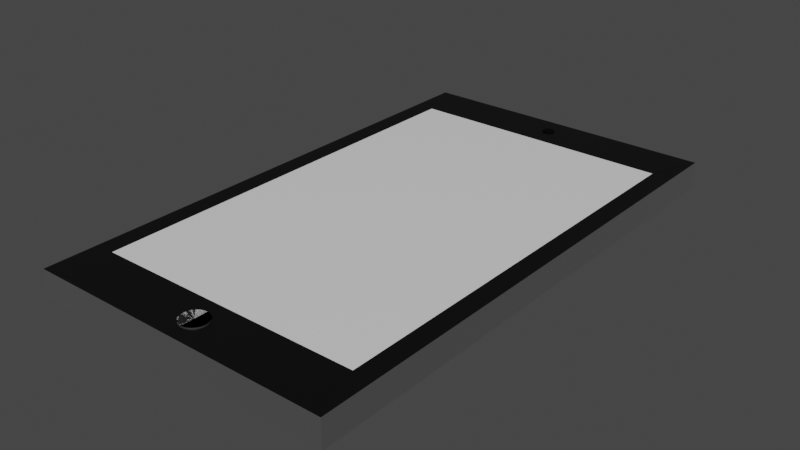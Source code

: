 # Source: tablet.blend  (saved by Blender 3.2.14; exported with 4.5.12 LTS)
import bpy
from mathutils import Matrix  # noqa: F401  (used for matrix-valued properties, if any)

bpy.ops.wm.read_factory_settings(use_empty=True)
scene = bpy.context.scene
scene.name = 'Scene'

# ---- collections
col_collection = bpy.data.collections.new('Collection'); scene.collection.children.link(col_collection)

# ---- materials (node trees are filled in below, after node groups)
mat_material = bpy.data.materials.new('Material')
mat_material.alpha_threshold = 0.0
mat_material.use_transparent_shadow = False
mat_material.line_color = (0.0, 0.0, 0.0, 1.0)
mat_material_001 = bpy.data.materials.new('Material.001')
mat_material_001.use_transparent_shadow = False
mat_material_002 = bpy.data.materials.new('Material.002')
mat_material_002.use_transparent_shadow = False
mat_material_003 = bpy.data.materials.new('Material.003')
mat_material_003.use_transparent_shadow = False
mat_material_004 = bpy.data.materials.new('Material.004')
mat_material_004.use_transparent_shadow = False

# ---- material node trees
mat_material.use_nodes = True; mat_material.node_tree.nodes.clear()
_N = mat_material.node_tree.nodes; _L = mat_material.node_tree.links
n0 = _N.new('ShaderNodeOutputMaterial'); n0.name = 'Material Output'; n0.location = (300, 300)
n1 = _N.new('ShaderNodeBsdfPrincipled'); n1.name = 'Principled BSDF'; n1.location = (10, 300)
n1.distribution = 'GGX'
n1.subsurface_method = 'RANDOM_WALK_SKIN'
n1.inputs[2].default_value = 0.4
n1.inputs[3].default_value = 1.45
n1.inputs[27].default_value = (0.0, 0.0, 0.0, 1.0)
n1.inputs[28].default_value = 1.0
_L.new(n1.outputs[0], n0.inputs[0])
n0.is_active_output = True
mat_material_001.use_nodes = True; mat_material_001.node_tree.nodes.clear()
_N = mat_material_001.node_tree.nodes; _L = mat_material_001.node_tree.links
n0 = _N.new('ShaderNodeBsdfPrincipled'); n0.name = 'Principled BSDF'; n0.location = (10, 300)
n0.distribution = 'GGX'
n0.subsurface_method = 'RANDOM_WALK_SKIN'
n0.inputs[0].default_value = (0.0, 0.0, 0.0, 1.0)
n0.inputs[3].default_value = 1.45
n0.inputs[27].default_value = (0.0, 0.0, 0.0, 1.0)
n0.inputs[28].default_value = 1.0
n1 = _N.new('ShaderNodeOutputMaterial'); n1.name = 'Material Output'; n1.location = (300, 300)
_L.new(n0.outputs[0], n1.inputs[0])
n1.is_active_output = True
mat_material_002.use_nodes = True; mat_material_002.node_tree.nodes.clear()
_N = mat_material_002.node_tree.nodes; _L = mat_material_002.node_tree.links
n0 = _N.new('ShaderNodeBsdfPrincipled'); n0.name = 'Principled BSDF'; n0.location = (10, 300)
n0.distribution = 'GGX'
n0.subsurface_method = 'RANDOM_WALK_SKIN'
n0.inputs[0].default_value = (0.0331, 0.0331, 0.0331, 1.0)
n0.inputs[3].default_value = 1.45
n0.inputs[27].default_value = (0.0, 0.0, 0.0, 1.0)
n0.inputs[28].default_value = 1.0
n1 = _N.new('ShaderNodeOutputMaterial'); n1.name = 'Material Output'; n1.location = (300, 300)
_L.new(n0.outputs[0], n1.inputs[0])
n1.is_active_output = True
mat_material_003.use_nodes = True; mat_material_003.node_tree.nodes.clear()
_N = mat_material_003.node_tree.nodes; _L = mat_material_003.node_tree.links
n0 = _N.new('ShaderNodeBsdfPrincipled'); n0.name = 'Principled BSDF'; n0.location = (10, 300)
n0.distribution = 'GGX'
n0.subsurface_method = 'RANDOM_WALK_SKIN'
n0.inputs[0].default_value = (0.5071, 0.5071, 0.5071, 1.0)
n0.inputs[1].default_value = 1.0
n0.inputs[3].default_value = 1.45
n0.inputs[27].default_value = (0.0, 0.0, 0.0, 1.0)
n0.inputs[28].default_value = 1.0
n1 = _N.new('ShaderNodeOutputMaterial'); n1.name = 'Material Output'; n1.location = (300, 300)
_L.new(n0.outputs[0], n1.inputs[0])
n1.is_active_output = True
mat_material_004.use_nodes = True; mat_material_004.node_tree.nodes.clear()
_N = mat_material_004.node_tree.nodes; _L = mat_material_004.node_tree.links
n0 = _N.new('ShaderNodeBsdfPrincipled'); n0.name = 'Principled BSDF'; n0.location = (10, 300)
n0.distribution = 'GGX'
n0.subsurface_method = 'RANDOM_WALK_SKIN'
n0.inputs[0].default_value = (0.0, 0.0, 0.0, 1.0)
n0.inputs[1].default_value = 1.0
n0.inputs[3].default_value = 1.45
n0.inputs[27].default_value = (0.0, 0.0, 0.0, 1.0)
n0.inputs[28].default_value = 1.0
n1 = _N.new('ShaderNodeOutputMaterial'); n1.name = 'Material Output'; n1.location = (300, 300)
_L.new(n0.outputs[0], n1.inputs[0])
n1.is_active_output = True

# ---- world
world_world = bpy.data.worlds.new('World'); scene.world = world_world
world_world.use_nodes = True; world_world.node_tree.nodes.clear()
_N = world_world.node_tree.nodes; _L = world_world.node_tree.links
n0 = _N.new('ShaderNodeOutputWorld'); n0.name = 'World Output'; n0.location = (300, 300)
n1 = _N.new('ShaderNodeBackground'); n1.name = 'Background'; n1.location = (10, 300)
n1.inputs[0].default_value = (0.05088, 0.05088, 0.05088, 1.0)
_L.new(n1.outputs[0], n0.inputs[0])
n0.is_active_output = True
world_world.color = (0.05088, 0.05088, 0.05088)
world_world.use_sun_shadow = False
world_world.sun_shadow_jitter_overblur = 0.0

# ---- meshes
me_cube = bpy.data.meshes.new('Cube')
me_cube.from_pydata([(6.998, 11.98, 1.005), (7.0, 11.98, -0.2496), (6.998, -12.12, 1.005), (7.0, -12.12, -0.2496), (-7.0, 11.98, 0.991), (-6.999, 11.98, -0.264), (-7.0, -12.12, 0.991), (-6.999, -12.12, -0.264), (-7.0, -12.12, 0.991), (-7.0, 11.98, 0.991), (6.998, -12.12, 1.005), (6.998, 11.98, 1.005), (6.998, 11.98, 1.005), (7.0, 11.98, -0.2496), (-7.0, 11.98, 0.991), (-6.999, 11.98, -0.264), (6.998, 11.98, 1.005), (7.0, 11.98, -0.2496), (-7.0, 11.98, 0.991), (-6.999, 11.98, -0.264), (6.998, 11.98, 1.005), (-7.0, 11.98, 0.991), (6.998, 11.98, 1.005), (-7.0, 11.98, 0.991), (-7.0, -12.12, 0.991), (-7.0, 11.98, 0.991), (6.998, -12.12, 1.005), (6.998, 11.98, 1.005), (6.998, 11.98, 1.005), (-7.0, 11.98, 0.991), (6.998, 11.98, 1.005), (-7.0, 11.98, 0.991), (-7.0, -12.12, 0.991), (-7.0, 11.98, 0.991), (6.998, -12.12, 1.005), (6.998, 11.98, 1.005), (6.998, 11.98, 1.005), (-7.0, 11.98, 0.991), (6.998, 11.98, 1.005), (-7.0, 11.98, 0.991), (-7.0, -12.12, 0.991), (-7.0, 11.98, 0.991), (6.998, -12.12, 1.005), (6.998, 11.98, 1.005), (6.998, 11.98, 1.005), (-7.0, 11.98, 0.991), (6.998, 11.98, 1.005), (-7.0, 11.98, 0.991), (-7.0, -12.12, 0.991), (-7.0, 11.98, 0.991), (6.998, -12.12, 1.005), (6.998, 11.98, 1.005), (6.998, 11.98, 1.008), (-7.0, 11.98, 0.994), (6.998, 11.98, 1.005), (-7.0, 11.98, 0.991), (-6.106, -9.709, 0.9919), (-6.106, 9.722, 0.9919), (6.104, -9.709, 1.004), (6.104, 9.722, 1.004), (6.104, 9.722, 1.008), (-6.106, 9.722, 0.995), (-6.106, 9.722, 0.9919), (6.104, 9.722, 1.004), (6.104, 9.722, 1.004), (-6.106, 9.722, 0.9919), (6.104, 9.722, 1.004), (-6.106, 9.722, 0.9919), (-0.0009125, -10.34, 1.071), (-0.1158, -10.35, 1.07), (-0.2263, -10.39, 1.07), (-0.3282, -10.44, 1.07), (-0.4174, -10.51, 1.07), (-0.4907, -10.6, 1.07), (-0.5451, -10.71, 1.07), (-0.5786, -10.82, 1.07), (-0.5899, -10.93, 1.07), (-0.5786, -11.05, 1.07), (-0.5451, -11.16, 1.07), (-0.4907, -11.26, 1.07), (-0.4174, -11.35, 1.07), (-0.3282, -11.42, 1.07), (-0.2263, -11.48, 1.07), (-0.1158, -11.51, 1.07), (-0.0009125, -11.52, 1.071), (0.114, -11.51, 1.071), (0.2245, -11.48, 1.071), (0.3263, -11.42, 1.071), (0.4156, -11.35, 1.071), (0.4888, -11.26, 1.071), (0.5433, -11.16, 1.071), (0.5768, -11.05, 1.071), (0.5881, -10.93, 1.071), (0.5768, -10.82, 1.071), (0.5433, -10.71, 1.071), (0.4888, -10.6, 1.071), (0.4156, -10.51, 1.071), (0.3263, -10.44, 1.071), (0.2245, -10.39, 1.071), (0.114, -10.35, 1.071), (-0.0009125, -10.34, 1.071), (-0.1158, -10.35, 1.07), (-0.2263, -10.39, 1.07), (-0.3282, -10.44, 1.07), (-0.4174, -10.51, 1.07), (-0.4907, -10.6, 1.07), (-0.5451, -10.71, 1.07), (-0.5786, -10.82, 1.07), (-0.5899, -10.93, 1.07), (-0.5786, -11.05, 1.07), (-0.5451, -11.16, 1.07), (-0.4907, -11.26, 1.07), (-0.4174, -11.35, 1.07), (-0.3282, -11.42, 1.07), (-0.2263, -11.48, 1.07), (-0.1158, -11.51, 1.07), (-0.0009125, -11.52, 1.071), (0.114, -11.51, 1.071), (0.2245, -11.48, 1.071), (0.3263, -11.42, 1.071), (0.4156, -11.35, 1.071), (0.4888, -11.26, 1.071), (0.5433, -11.16, 1.071), (0.5768, -11.05, 1.071), (0.5881, -10.93, 1.071), (0.5768, -10.82, 1.071), (0.5433, -10.71, 1.071), (0.4888, -10.6, 1.071), (0.4156, -10.51, 1.071), (0.3263, -10.44, 1.071), (0.2245, -10.39, 1.071), (0.114, -10.35, 1.071), (-0.0006512, -10.34, 0.8166), (-0.1156, -10.35, 0.8165), (-0.2261, -10.39, 0.8163), (-0.3279, -10.44, 0.8162), (-0.4172, -10.51, 0.8161), (-0.4904, -10.6, 0.8161), (-0.5448, -10.71, 0.816), (-0.5784, -10.82, 0.816), (-0.5897, -10.93, 0.816), (-0.5784, -11.05, 0.816), (-0.5448, -11.16, 0.816), (-0.4904, -11.26, 0.8161), (-0.4172, -11.35, 0.8161), (-0.3279, -11.42, 0.8162), (-0.2261, -11.48, 0.8163), (-0.1156, -11.51, 0.8165), (-0.0006512, -11.52, 0.8166), (0.1143, -11.51, 0.8167), (0.2248, -11.48, 0.8168), (0.3266, -11.42, 0.8169), (0.4158, -11.35, 0.817), (0.4891, -11.26, 0.8171), (0.5435, -11.16, 0.8171), (0.5771, -11.05, 0.8172), (0.5884, -10.93, 0.8172), (0.5771, -10.82, 0.8172), (0.5435, -10.71, 0.8171), (0.4891, -10.6, 0.8171), (0.4158, -10.51, 0.817), (0.3266, -10.44, 0.8169), (0.2248, -10.39, 0.8168), (0.1143, -10.35, 0.8167), (3.446, 8.243, -0.1071), (3.407, 8.239, -0.1072), (3.369, 8.228, -0.1072), (3.335, 8.21, -0.1072), (3.305, 8.185, -0.1073), (3.28, 8.155, -0.1073), (3.261, 8.12, -0.1073), (3.25, 8.083, -0.1073), (3.246, 8.044, -0.1073), (3.25, 8.005, -0.1073), (3.261, 7.967, -0.1073), (3.28, 7.933, -0.1073), (3.305, 7.903, -0.1073), (3.335, 7.878, -0.1072), (3.369, 7.859, -0.1072), (3.407, 7.848, -0.1072), (3.446, 7.844, -0.1071), (3.485, 7.848, -0.1071), (3.522, 7.859, -0.1071), (3.557, 7.878, -0.107), (3.587, 7.903, -0.107), (3.612, 7.933, -0.107), (3.63, 7.967, -0.1069), (3.641, 8.005, -0.1069), (3.645, 8.044, -0.1069), (3.641, 8.083, -0.1069), (3.63, 8.12, -0.1069), (3.612, 8.155, -0.107), (3.587, 8.185, -0.107), (3.557, 8.21, -0.107), (3.522, 8.228, -0.1071), (3.485, 8.239, -0.1071), (2.867, 8.521, -0.07693), (1.984, 8.516, -0.07784), (1.896, 8.469, -0.07793), (1.818, 8.406, -0.07801), (1.755, 8.328, -0.07807), (1.708, 8.24, -0.07812), (1.679, 8.145, -0.07815), (1.669, 8.045, -0.07816), (1.679, 7.946, -0.07815), (1.708, 7.85, -0.07812), (1.755, 7.762, -0.07807), (1.818, 7.685, -0.07801), (1.896, 7.622, -0.07793), (1.984, 7.575, -0.07784), (2.867, 7.576, -0.07693), (3.407, 8.239, -0.3658), (3.751, 7.575, -0.07602), (3.839, 7.622, -0.07593), (3.916, 7.685, -0.07585), (3.98, 7.762, -0.07578), (4.027, 7.85, -0.07573), (4.056, 7.946, -0.07571), (4.066, 8.045, -0.0757), (4.056, 8.145, -0.07571), (4.027, 8.24, -0.07573), (3.98, 8.328, -0.07578), (3.916, 8.406, -0.07585), (3.839, 8.469, -0.07593), (3.751, 8.516, -0.07602), (3.446, 8.243, -0.3658), (3.37, 8.228, -0.3659), (3.335, 8.21, -0.3659), (3.305, 8.185, -0.366), (3.28, 8.155, -0.366), (3.262, 8.12, -0.366), (3.25, 8.083, -0.366), (3.247, 8.044, -0.366), (3.25, 8.005, -0.366), (3.262, 7.967, -0.366), (3.28, 7.933, -0.366), (3.305, 7.903, -0.366), (3.335, 7.878, -0.3659), (3.37, 7.859, -0.3659), (3.407, 7.848, -0.3658), (3.446, 7.844, -0.3658), (3.485, 7.848, -0.3658), (3.522, 7.859, -0.3657), (3.557, 7.878, -0.3657), (3.587, 7.903, -0.3657), (3.612, 7.933, -0.3656), (3.63, 7.967, -0.3656), (3.642, 8.005, -0.3656), (3.646, 8.044, -0.3656), (3.642, 8.083, -0.3656), (3.63, 8.12, -0.3656), (3.612, 8.155, -0.3656), (3.587, 8.185, -0.3657), (3.557, 8.21, -0.3657), (3.522, 8.228, -0.3657), (3.485, 8.239, -0.3658), (2.868, 8.521, -0.3356), (1.984, 8.516, -0.3365), (1.896, 8.469, -0.3366), (1.819, 8.406, -0.3367), (1.755, 8.328, -0.3367), (1.708, 8.24, -0.3368), (1.679, 8.145, -0.3368), (1.669, 8.045, -0.3368), (1.679, 7.946, -0.3368), (1.708, 7.85, -0.3368), (1.755, 7.762, -0.3367), (1.819, 7.685, -0.3367), (1.896, 7.622, -0.3366), (1.984, 7.575, -0.3365), (2.868, 7.576, -0.3356), (3.751, 7.575, -0.3347), (3.84, 7.622, -0.3346), (3.917, 7.685, -0.3345), (3.98, 7.762, -0.3345), (4.027, 7.85, -0.3344), (4.056, 7.946, -0.3344), (4.066, 8.045, -0.3344), (4.056, 8.145, -0.3344), (4.027, 8.24, -0.3344), (3.98, 8.328, -0.3345), (3.917, 8.406, -0.3345), (3.84, 8.469, -0.3346), (3.751, 8.516, -0.3347), (2.423, 8.226, -0.1111), (2.382, 8.222, -0.1112), (2.343, 8.211, -0.1112), (2.307, 8.191, -0.1112), (2.276, 8.166, -0.1113), (2.25, 8.134, -0.1113), (2.231, 8.098, -0.1113), (2.219, 8.06, -0.1113), (2.215, 8.019, -0.1113), (2.219, 7.979, -0.1113), (2.231, 7.94, -0.1113), (2.25, 7.904, -0.1113), (2.276, 7.872, -0.1113), (2.307, 7.847, -0.1112), (2.343, 7.828, -0.1112), (2.382, 7.816, -0.1112), (2.423, 7.812, -0.1111), (2.463, 7.816, -0.1111), (2.502, 7.828, -0.111), (2.538, 7.847, -0.111), (2.569, 7.872, -0.111), (2.595, 7.904, -0.1109), (2.614, 7.94, -0.1109), (2.626, 7.979, -0.1109), (2.63, 8.019, -0.1109), (2.626, 8.06, -0.1109), (2.614, 8.098, -0.1109), (2.595, 8.134, -0.1109), (2.569, 8.166, -0.111), (2.538, 8.191, -0.111), (2.502, 8.211, -0.111), (2.463, 8.222, -0.1111), (2.423, 8.226, -0.3698), (2.382, 8.222, -0.3698), (2.343, 8.211, -0.3699), (2.308, 8.191, -0.3699), (2.276, 8.166, -0.3699), (2.25, 8.134, -0.37), (2.231, 8.098, -0.37), (2.219, 8.06, -0.37), (2.215, 8.019, -0.37), (2.219, 7.979, -0.37), (2.231, 7.94, -0.37), (2.25, 7.904, -0.37), (2.276, 7.872, -0.3699), (2.308, 7.847, -0.3699), (2.343, 7.828, -0.3699), (2.382, 7.816, -0.3698), (2.423, 7.812, -0.3698), (2.463, 7.816, -0.3697), (2.502, 7.828, -0.3697), (2.538, 7.847, -0.3697), (2.569, 7.872, -0.3696), (2.595, 7.904, -0.3696), (2.614, 7.94, -0.3696), (2.626, 7.979, -0.3696), (2.63, 8.019, -0.3696), (2.626, 8.06, -0.3696), (2.614, 8.098, -0.3696), (2.595, 8.134, -0.3696), (2.569, 8.166, -0.3696), (2.538, 8.191, -0.3697), (2.502, 8.211, -0.3697), (2.463, 8.222, -0.3697), (-0.0009125, -10.93, 1.071), (3.407, 8.239, -0.3658), (3.446, 8.243, -0.3658), (3.37, 8.228, -0.3659), (3.335, 8.21, -0.3659), (3.305, 8.185, -0.366), (3.28, 8.155, -0.366), (3.262, 8.12, -0.366), (3.25, 8.083, -0.366), (3.247, 8.044, -0.366), (3.25, 8.005, -0.366), (3.262, 7.967, -0.366), (3.28, 7.933, -0.366), (3.305, 7.903, -0.366), (3.335, 7.878, -0.3659), (3.37, 7.859, -0.3659), (3.407, 7.848, -0.3658), (3.446, 7.844, -0.3658), (3.485, 7.848, -0.3658), (3.522, 7.859, -0.3657), (3.557, 7.878, -0.3657), (3.587, 7.903, -0.3657), (3.612, 7.933, -0.3656), (3.63, 7.967, -0.3656), (3.642, 8.005, -0.3656), (3.646, 8.044, -0.3656), (3.642, 8.083, -0.3656), (3.63, 8.12, -0.3656), (3.612, 8.155, -0.3656), (3.587, 8.185, -0.3657), (3.557, 8.21, -0.3657), (3.522, 8.228, -0.3657), (3.485, 8.239, -0.3658), (3.446, 8.044, -0.3658), (2.502, 8.211, -0.3697), (2.538, 8.191, -0.3697), (2.569, 8.166, -0.3696), (2.595, 8.134, -0.3696), (2.614, 8.098, -0.3696), (2.626, 8.06, -0.3696), (2.63, 8.019, -0.3696), (2.626, 7.979, -0.3696), (2.614, 7.94, -0.3696), (2.595, 7.904, -0.3696), (2.569, 7.872, -0.3696), (2.538, 7.847, -0.3697), (2.502, 7.828, -0.3697), (2.463, 7.816, -0.3697), (2.423, 7.812, -0.3698), (2.382, 7.816, -0.3698), (2.343, 7.828, -0.3699), (2.308, 7.847, -0.3699), (2.276, 7.872, -0.3699), (2.25, 7.904, -0.37), (2.231, 7.94, -0.37), (2.219, 7.979, -0.37), (2.215, 8.019, -0.37), (2.219, 8.06, -0.37), (2.231, 8.098, -0.37), (2.25, 8.134, -0.37), (2.276, 8.166, -0.3699), (2.308, 8.191, -0.3699), (2.343, 8.211, -0.3699), (2.382, 8.222, -0.3698), (2.423, 8.226, -0.3698), (2.463, 8.222, -0.3697), (2.423, 8.019, -0.3698), (2.868, 8.046, -0.3356), (-0.05411, 11.16, 1.042), (-0.05411, 11.16, 0.487), (-0.1061, 11.15, 1.042), (-0.1061, 11.15, 0.487), (-0.1541, 11.12, 1.042), (-0.1541, 11.12, 0.487), (-0.1961, 11.09, 1.042), (-0.1961, 11.09, 0.487), (-0.2306, 11.05, 1.042), (-0.2306, 11.05, 0.487), (-0.2562, 11.0, 1.042), (-0.2562, 11.0, 0.487), (-0.272, 10.95, 1.042), (-0.272, 10.95, 0.487), (-0.2773, 10.89, 1.042), (-0.2773, 10.89, 0.487), (-0.272, 10.84, 1.042), (-0.272, 10.84, 0.487), (-0.2562, 10.79, 1.042), (-0.2562, 10.79, 0.487), (-0.2306, 10.74, 1.042), (-0.2306, 10.74, 0.487), (-0.1961, 10.7, 1.042), (-0.1961, 10.7, 0.487), (-0.1541, 10.66, 1.042), (-0.1541, 10.66, 0.487), (-0.1061, 10.64, 1.042), (-0.1061, 10.64, 0.487), (-0.05411, 10.62, 1.042), (-0.05411, 10.62, 0.487), (2.522e-08, 10.62, 1.042), (2.522e-08, 10.62, 0.487), (0.05411, 10.62, 1.042), (0.05411, 10.62, 0.487), (0.1061, 10.64, 1.042), (0.1061, 10.64, 0.487), (0.1541, 10.66, 1.042), (0.1541, 10.66, 0.487), (0.1961, 10.7, 1.042), (0.1961, 10.7, 0.487), (0.2306, 10.74, 1.042), (0.2306, 10.74, 0.487), (0.2562, 10.79, 1.042), (0.2562, 10.79, 0.487), (0.272, 10.84, 1.042), (0.272, 10.84, 0.487), (0.2773, 10.89, 1.042), (0.2773, 10.89, 0.487), (0.272, 10.95, 1.042), (0.272, 10.95, 0.487), (0.2562, 11.0, 1.042), (0.2562, 11.0, 0.487), (0.2306, 11.05, 1.042), (0.2306, 11.05, 0.487), (0.1961, 11.09, 1.042), (0.1961, 11.09, 0.487), (0.1541, 11.12, 1.042), (0.1541, 11.12, 0.487), (0.1061, 11.15, 1.042), (0.1061, 11.15, 0.487), (0.05411, 11.16, 1.042), (0.05411, 11.16, 0.487), (4.947e-08, 11.17, 0.487), (4.947e-08, 11.17, 1.042)], [(13, 15), (12, 13), (14, 15), (62, 63), (65, 64), (67, 66)], [(4, 6, 8, 9), (3, 2, 6, 7), (7, 6, 4, 5), (5, 1, 3, 7), (1, 0, 2, 3), (19, 18, 16, 17), (22, 23, 31, 30), (2, 0, 11, 10), (16, 18, 23, 22), (0, 4, 9, 11), (14, 12, 20, 21), (6, 2, 10, 8), (29, 28, 36, 37), (10, 11, 27, 26), (11, 9, 25, 27), (8, 10, 26, 24), (21, 20, 28, 29), (9, 8, 24, 25), (33, 32, 40, 41), (26, 27, 35, 34), (27, 25, 33, 35), (30, 31, 39, 38), (24, 26, 34, 32), (25, 24, 32, 33), (46, 47, 55, 54), (37, 36, 44, 45), (34, 35, 43, 42), (35, 33, 41, 43), (38, 39, 47, 46), (32, 34, 42, 40), (53, 52, 60, 61), (40, 42, 50, 48), (41, 40, 48, 49), (45, 44, 52, 53), (42, 43, 51, 50), (43, 41, 49, 51), (59, 57, 56, 58), (50, 51, 59, 58), (48, 50, 58, 56), (49, 48, 56, 57), (105, 106, 348), (131, 100, 348), (79, 78, 348), (104, 105, 348), (130, 131, 348), (78, 77, 348), (103, 104, 348), (129, 130, 348), (77, 76, 348), (102, 103, 348), (128, 129, 348), (76, 75, 348), (101, 102, 348), (127, 128, 348), (75, 74, 348), (100, 101, 348), (126, 127, 348), (74, 73, 348), (68, 99, 348), (125, 126, 348), (73, 72, 348), (99, 98, 348), (124, 125, 348), (72, 71, 348), (98, 97, 348), (123, 124, 348), (71, 70, 348), (97, 96, 348), (122, 123, 348), (70, 69, 348), (96, 95, 348), (121, 122, 348), (106, 105, 137, 138), (120, 119, 151, 152), (107, 106, 138, 139), (121, 120, 152, 153), (108, 107, 139, 140), (122, 121, 153, 154), (109, 108, 140, 141), (123, 122, 154, 155), (110, 109, 141, 142), (124, 123, 155, 156), (111, 110, 142, 143), (125, 124, 156, 157), (112, 111, 143, 144), (126, 125, 157, 158), (113, 112, 144, 145), (127, 126, 158, 159), (114, 113, 145, 146), (101, 100, 132, 133), (128, 127, 159, 160), (115, 114, 146, 147), (102, 101, 133, 134), (129, 128, 160, 161), (116, 115, 147, 148), (103, 102, 134, 135), (130, 129, 161, 162), (117, 116, 148, 149), (104, 103, 135, 136), (131, 130, 162, 163), (118, 117, 149, 150), (105, 104, 136, 137), (100, 131, 163, 132), (119, 118, 150, 151), (220, 219, 278, 279), (193, 192, 252, 253), (167, 166, 226, 227), (221, 220, 279, 280), (194, 193, 253, 254), (168, 167, 227, 228), (222, 221, 280, 281), (195, 194, 254, 255), (169, 168, 228, 229), (223, 222, 281, 282), (164, 195, 255, 225), (170, 169, 229, 230), (224, 223, 282, 283), (197, 196, 256, 257), (171, 170, 230, 231), (198, 197, 257, 258), (172, 171, 231, 232), (212, 210, 270, 271), (199, 198, 258, 259), (173, 172, 232, 233), (200, 199, 259, 260), (174, 173, 233, 234), (201, 200, 260, 261), (175, 174, 234, 235), (202, 201, 261, 262), (176, 175, 235, 236), (203, 202, 262, 263), (177, 176, 236, 237), (204, 203, 263, 264), (178, 177, 237, 238), (205, 204, 264, 265), (179, 178, 238, 239), (206, 205, 265, 266), (180, 179, 239, 240), (207, 206, 266, 267), (181, 180, 240, 241), (208, 207, 267, 268), (182, 181, 241, 242), (209, 208, 268, 269), (183, 182, 242, 243), (210, 209, 269, 270), (184, 183, 243, 244), (196, 224, 283, 256), (185, 184, 244, 245), (213, 212, 271, 272), (186, 185, 245, 246), (214, 213, 272, 273), (187, 186, 246, 247), (215, 214, 273, 274), (188, 187, 247, 248), (216, 215, 274, 275), (189, 188, 248, 249), (217, 216, 275, 276), (190, 189, 249, 250), (218, 217, 276, 277), (191, 190, 250, 251), (165, 164, 225, 211), (219, 218, 277, 278), (192, 191, 251, 252), (166, 165, 211, 226), (288, 287, 319, 320), (315, 314, 346, 347), (302, 301, 333, 334), (289, 288, 320, 321), (284, 315, 347, 316), (303, 302, 334, 335), (290, 289, 321, 322), (304, 303, 335, 336), (291, 290, 322, 323), (305, 304, 336, 337), (292, 291, 323, 324), (306, 305, 337, 338), (293, 292, 324, 325), (307, 306, 338, 339), (294, 293, 325, 326), (308, 307, 339, 340), (295, 294, 326, 327), (309, 308, 340, 341), (296, 295, 327, 328), (310, 309, 341, 342), (297, 296, 328, 329), (311, 310, 342, 343), (298, 297, 329, 330), (285, 284, 316, 317), (312, 311, 343, 344), (299, 298, 330, 331), (286, 285, 317, 318), (313, 312, 344, 345), (300, 299, 331, 332), (287, 286, 318, 319), (314, 313, 345, 346), (301, 300, 332, 333), (80, 79, 348), (106, 107, 348), (81, 80, 348), (107, 108, 348), (82, 81, 348), (108, 109, 348), (83, 82, 348), (109, 110, 348), (84, 83, 348), (110, 111, 348), (85, 84, 348), (111, 112, 348), (86, 85, 348), (112, 113, 348), (87, 86, 348), (113, 114, 348), (88, 87, 348), (114, 115, 348), (89, 88, 348), (115, 116, 348), (90, 89, 348), (116, 117, 348), (91, 90, 348), (117, 118, 348), (92, 91, 348), (118, 119, 348), (93, 92, 348), (119, 120, 348), (94, 93, 348), (120, 121, 348), (95, 94, 348), (69, 68, 348), (235, 234, 359, 360), (249, 248, 373, 374), (236, 235, 360, 361), (250, 249, 374, 375), (237, 236, 361, 362), (211, 225, 350, 349), (251, 250, 375, 376), (238, 237, 362, 363), (252, 251, 376, 377), (239, 238, 363, 364), (226, 211, 349, 351), (253, 252, 377, 378), (240, 239, 364, 365), (227, 226, 351, 352), (254, 253, 378, 379), (241, 240, 365, 366), (228, 227, 352, 353), (255, 254, 379, 380), (242, 241, 366, 367), (229, 228, 353, 354), (225, 255, 380, 350), (243, 242, 367, 368), (230, 229, 354, 355), (244, 243, 368, 369), (231, 230, 355, 356), (245, 244, 369, 370), (232, 231, 356, 357), (246, 245, 370, 371), (233, 232, 357, 358), (247, 246, 371, 372), (234, 233, 358, 359), (248, 247, 372, 373), (376, 375, 381), (363, 362, 381), (349, 350, 381), (377, 376, 381), (364, 363, 381), (351, 349, 381), (378, 377, 381), (365, 364, 381), (352, 351, 381), (379, 378, 381), (366, 365, 381), (353, 352, 381), (380, 379, 381), (367, 366, 381), (354, 353, 381), (350, 380, 381), (368, 367, 381), (355, 354, 381), (369, 368, 381), (356, 355, 381), (370, 369, 381), (357, 356, 381), (371, 370, 381), (358, 357, 381), (372, 371, 381), (359, 358, 381), (373, 372, 381), (360, 359, 381), (374, 373, 381), (361, 360, 381), (375, 374, 381), (362, 361, 381), (336, 335, 393, 392), (323, 322, 406, 405), (337, 336, 392, 391), (324, 323, 405, 404), (338, 337, 391, 390), (325, 324, 404, 403), (339, 338, 390, 389), (326, 325, 403, 402), (340, 339, 389, 388), (327, 326, 402, 401), (341, 340, 388, 387), (328, 327, 401, 400), (342, 341, 387, 386), (329, 328, 400, 399), (343, 342, 386, 385), (330, 329, 399, 398), (317, 316, 412, 411), (344, 343, 385, 384), (331, 330, 398, 397), (318, 317, 411, 410), (345, 344, 384, 383), (332, 331, 397, 396), (319, 318, 410, 409), (346, 345, 383, 382), (333, 332, 396, 395), (320, 319, 409, 408), (347, 346, 382, 413), (334, 333, 395, 394), (321, 320, 408, 407), (316, 347, 413, 412), (335, 334, 394, 393), (322, 321, 407, 406), (404, 405, 414), (391, 392, 414), (405, 406, 414), (392, 393, 414), (412, 413, 414), (406, 407, 414), (393, 394, 414), (413, 382, 414), (407, 408, 414), (394, 395, 414), (382, 383, 414), (408, 409, 414), (395, 396, 414), (383, 384, 414), (409, 410, 414), (396, 397, 414), (384, 385, 414), (410, 411, 414), (397, 398, 414), (385, 386, 414), (411, 412, 414), (398, 399, 414), (399, 400, 414), (386, 387, 414), (400, 401, 414), (387, 388, 414), (401, 402, 414), (388, 389, 414), (402, 403, 414), (389, 390, 414), (403, 404, 414), (390, 391, 414), (262, 261, 415), (276, 275, 415), (263, 262, 415), (277, 276, 415), (264, 263, 415), (278, 277, 415), (265, 264, 415), (279, 278, 415), (266, 265, 415), (280, 279, 415), (267, 266, 415), (281, 280, 415), (268, 267, 415), (282, 281, 415), (269, 268, 415), (283, 282, 415), (270, 269, 415), (257, 256, 415), (271, 270, 415), (256, 283, 415), (258, 257, 415), (272, 271, 415), (259, 258, 415), (273, 272, 415), (260, 259, 415), (274, 273, 415), (261, 260, 415), (275, 274, 415), (419, 418, 416, 417), (478, 479, 476, 477), (477, 476, 474, 475), (417, 416, 479, 478), (475, 474, 472, 473), (478, 477, 475, 473, 471, 469, 467, 465, 463, 461, 459, 457, 455, 453, 451, 449, 447, 445, 443, 441, 439, 437, 435, 433, 431, 429, 427, 425, 423, 421, 419, 417), (473, 472, 470, 471), (471, 470, 468, 469), (469, 468, 466, 467), (467, 466, 464, 465), (465, 464, 462, 463), (463, 462, 460, 461), (461, 460, 458, 459), (459, 458, 456, 457), (457, 456, 454, 455), (455, 454, 452, 453), (453, 452, 450, 451), (451, 450, 448, 449), (449, 448, 446, 447), (447, 446, 444, 445), (445, 444, 442, 443), (443, 442, 440, 441), (441, 440, 438, 439), (439, 438, 436, 437), (437, 436, 434, 435), (435, 434, 432, 433), (433, 432, 430, 431), (431, 430, 428, 429), (429, 428, 426, 427), (427, 426, 424, 425), (425, 424, 422, 423), (423, 422, 420, 421), (421, 420, 418, 419), (476, 479, 416, 418, 420, 422, 424, 426, 428, 430, 432, 434, 436, 438, 440, 442, 444, 446, 448, 450, 452, 454, 456, 458, 460, 462, 464, 466, 468, 470, 472, 474)])
me_cube.polygons.foreach_set('material_index', [0, 3, 3, 3, 3, 3, 0, 0, 0, 0, 0, 0, 0, 0, 0, 0, 0, 0, 0, 0, 0, 0, 0, 0, 0, 0, 0, 0, 0, 0, 1, 0, 0, 0, 0, 0, 0, 1, 1, 1, 2, 2, 0, 2, 2, 0, 2, 2, 0, 2, 2, 0, 2, 2, 0, 2, 2, 0, 0, 2, 0, 0, 2, 0, 0, 2, 0, 0, 2, 0, 0, 2, 2, 2, 2, 2, 2, 2, 2, 2, 2, 2, 2, 2, 2, 2, 2, 2, 2, 2, 2, 2, 2, 2, 2, 2, 2, 2, 2, 2, 2, 2, 2, 2, 2, 4, 4, 2, 4, 4, 2, 4, 4, 2, 4, 4, 2, 2, 4, 2, 4, 2, 2, 4, 2, 4, 2, 4, 2, 4, 2, 4, 2, 4, 2, 4, 2, 4, 2, 4, 2, 4, 2, 4, 2, 4, 2, 4, 2, 4, 2, 4, 2, 4, 2, 4, 2, 4, 2, 4, 4, 2, 4, 4, 0, 0, 0, 0, 0, 0, 0, 0, 0, 0, 0, 0, 0, 0, 0, 0, 0, 0, 0, 0, 0, 0, 0, 0, 0, 0, 0, 0, 0, 0, 0, 0, 0, 2, 0, 2, 0, 2, 0, 2, 0, 2, 0, 2, 0, 2, 0, 2, 0, 2, 0, 2, 0, 2, 0, 2, 0, 2, 0, 2, 0, 2, 0, 0, 4, 4, 4, 4, 4, 4, 4, 4, 4, 4, 4, 4, 4, 4, 4, 4, 4, 4, 4, 4, 4, 4, 4, 4, 4, 4, 4, 4, 4, 4, 4, 4, 4, 4, 4, 4, 4, 4, 4, 4, 4, 4, 4, 4, 4, 4, 4, 4, 4, 4, 4, 4, 4, 4, 4, 4, 4, 4, 4, 4, 4, 4, 4, 4, 0, 0, 0, 0, 0, 0, 0, 0, 0, 0, 0, 0, 0, 0, 0, 0, 0, 0, 0, 0, 0, 0, 0, 0, 0, 0, 0, 0, 0, 0, 0, 0, 0, 0, 0, 0, 0, 0, 0, 0, 0, 0, 0, 0, 0, 0, 0, 0, 0, 0, 0, 0, 0, 0, 0, 0, 0, 0, 0, 0, 0, 0, 0, 0, 2, 2, 2, 2, 2, 2, 2, 2, 2, 2, 2, 2, 2, 2, 2, 2, 2, 2, 2, 2, 2, 2, 2, 2, 2, 2, 2, 2, 4, 4, 4, 4, 4, 4, 4, 4, 4, 4, 4, 4, 4, 4, 4, 4, 4, 4, 4, 4, 4, 4, 4, 4, 4, 4, 4, 4, 4, 4, 4, 4, 4, 4])
_uv = me_cube.uv_layers.new(name='UVMap')
_uv.uv.foreach_set('vector', [0.625, 0.25, 0.625, 0.0, 0.625, 0.0, 0.625, 0.25, 0.375, 0.75, 0.625, 0.75, 0.625, 1.0, 0.375, 1.0, 0.375, 0.0, 0.625, 0.0, 0.625, 0.25, 0.375, 0.25, 0.125, 0.5, 0.375, 0.5, 0.375, 0.75, 0.125, 0.75, 0.375, 0.5, 0.625, 0.5, 0.625, 0.75, 0.375, 0.75, 0.375, 0.25, 0.625, 0.25, 0.625, 0.5, 0.375, 0.5, 0.625, 0.5, 0.625, 0.25, 0.625, 0.25, 0.625, 0.5, 0.625, 0.75, 0.625, 0.5, 0.625, 0.5, 0.625, 0.75, 0.625, 0.5, 0.625, 0.25, 0.625, 0.25, 0.625, 0.5, 0.0, 0.0, 0.0, 0.0, 0.0, 0.0, 0.0, 0.0, 0.0, 0.0, 0.0, 0.0, 0.0, 0.0, 0.0, 0.0, 0.625, 1.0, 0.625, 0.75, 0.625, 0.75, 0.625, 1.0, 0.0, 0.0, 0.0, 0.0, 0.0, 0.0, 0.0, 0.0, 0.625, 0.75, 0.625, 0.5, 0.625, 0.5, 0.625, 0.75, 0.0, 0.0, 0.0, 0.0, 0.0, 0.0, 0.0, 0.0, 0.625, 1.0, 0.625, 0.75, 0.625, 0.75, 0.625, 1.0, 0.0, 0.0, 0.0, 0.0, 0.0, 0.0, 0.0, 0.0, 0.625, 0.25, 0.625, 0.0, 0.625, 0.0, 0.625, 0.25, 0.625, 0.25, 0.625, 0.0, 0.625, 0.0, 0.625, 0.25, 0.625, 0.75, 0.625, 0.5, 0.625, 0.5, 0.625, 0.75, 0.0, 0.0, 0.0, 0.0, 0.0, 0.0, 0.0, 0.0, 0.625, 0.5, 0.625, 0.25, 0.625, 0.25, 0.625, 0.5, 0.625, 1.0, 0.625, 0.75, 0.625, 0.75, 0.625, 1.0, 0.625, 0.25, 0.625, 0.0, 0.625, 0.0, 0.625, 0.25, 0.625, 0.5, 0.625, 0.25, 0.625, 0.25, 0.625, 0.5, 0.0, 0.0, 0.0, 0.0, 0.0, 0.0, 0.0, 0.0, 0.625, 0.75, 0.625, 0.5, 0.625, 0.5, 0.625, 0.75, 0.0, 0.0, 0.0, 0.0, 0.0, 0.0, 0.0, 0.0, 0.625, 0.5, 0.625, 0.25, 0.625, 0.25, 0.625, 0.5, 0.625, 1.0, 0.625, 0.75, 0.625, 0.75, 0.625, 1.0, 0.0, 0.0, 0.0, 0.0, 0.0, 0.0, 0.0, 0.0, 0.625, 1.0, 0.625, 0.75, 0.625, 0.75, 0.625, 1.0, 0.625, 0.25, 0.625, 0.0, 0.625, 0.0, 0.625, 0.25, 0.0, 0.0, 0.0, 0.0, 0.0, 0.0, 0.0, 0.0, 0.625, 0.75, 0.625, 0.5, 0.625, 0.5, 0.625, 0.75, 0.0, 0.0, 0.0, 0.0, 0.0, 0.0, 0.0, 0.0, 0.625, 0.5, 0.875, 0.5, 0.875, 0.75, 0.625, 0.75, 0.625, 0.75, 0.625, 0.5, 0.625, 0.5, 0.625, 0.75, 0.625, 1.0, 0.625, 0.75, 0.625, 0.75, 0.625, 1.0, 0.625, 0.25, 0.625, 0.0, 0.625, 0.0, 0.625, 0.25, 0.0, 0.0, 0.0, 0.0, 0.0, 0.0, 0.0, 0.0, 0.0, 0.0, 0.0, 0.0, 0.0, 0.0, 0.0, 0.0, 0.0, 0.0, 0.0, 0.0, 0.0, 0.0, 0.0, 0.0, 0.0, 0.0, 0.0, 0.0, 0.0, 0.0, 0.0, 0.0, 0.0, 0.0, 0.0, 0.0, 0.0, 0.0, 0.0, 0.0, 0.0, 0.0, 0.0, 0.0, 0.0, 0.0, 0.0, 0.0, 0.0, 0.0, 0.0, 0.0, 0.0, 0.0, 0.0, 0.0, 0.0, 0.0, 0.0, 0.0, 0.0, 0.0, 0.0, 0.0, 0.0, 0.0, 0.0, 0.0, 0.0, 0.0, 0.0, 0.0, 0.0, 0.0, 0.0, 0.0, 0.0, 0.0, 0.0, 0.0, 0.0, 0.0, 0.0, 0.0, 0.0, 0.0, 0.0, 0.0, 0.0, 0.0, 0.0, 0.0, 0.0, 0.0, 0.0, 0.0, 0.0, 0.0, 0.0, 0.0, 0.0, 0.0, 0.0, 0.0, 0.0, 0.0, 0.0, 0.0, 0.0, 0.0, 0.0, 0.0, 0.0, 0.0, 0.0, 0.0, 0.0, 0.0, 0.0, 0.0, 0.0, 0.0, 0.0, 0.0, 0.0, 0.0, 0.0, 0.0, 0.0, 0.0, 0.0, 0.0, 0.0, 0.0, 0.0, 0.0, 0.0, 0.0, 0.0, 0.0, 0.0, 0.0, 0.0, 0.0, 0.0, 0.0, 0.0, 0.0, 0.0, 0.0, 0.0, 0.0, 0.0, 0.0, 0.0, 0.0, 0.0, 0.0, 0.0, 0.0, 0.0, 0.0, 0.0, 0.0, 0.0, 0.0, 0.0, 0.0, 0.0, 0.0, 0.0, 0.0, 0.0, 0.0, 0.0, 0.0, 0.0, 0.0, 0.0, 0.0, 0.0, 0.0, 0.0, 0.0, 0.0, 0.0, 0.0, 0.0, 0.0, 0.0, 0.0, 0.0, 0.0, 0.0, 0.0, 0.0, 0.0, 0.0, 0.0, 0.0, 0.0, 0.0, 0.0, 0.0, 0.0, 0.0, 0.0, 0.0, 0.0, 0.0, 0.0, 0.0, 0.0, 0.0, 0.0, 0.0, 0.0, 0.0, 0.0, 0.0, 0.0, 0.0, 0.0, 0.0, 0.0, 0.0, 0.0, 0.0, 0.0, 0.0, 0.0, 0.0, 0.0, 0.0, 0.0, 0.0, 0.0, 0.0, 0.0, 0.0, 0.0, 0.0, 0.0, 0.0, 0.0, 0.0, 0.0, 0.0, 0.0, 0.0, 0.0, 0.0, 0.0, 0.0, 0.0, 0.0, 0.0, 0.0, 0.0, 0.0, 0.0, 0.0, 0.0, 0.0, 0.0, 0.0, 0.0, 0.0, 0.0, 0.0, 0.0, 0.0, 0.0, 0.0, 0.0, 0.0, 0.0, 0.0, 0.0, 0.0, 0.0, 0.0, 0.0, 0.0, 0.0, 0.0, 0.0, 0.0, 0.0, 0.0, 0.0, 0.0, 0.0, 0.0, 0.0, 0.0, 0.0, 0.0, 0.0, 0.0, 0.0, 0.0, 0.0, 0.0, 0.0, 0.0, 0.0, 0.0, 0.0, 0.0, 0.0, 0.0, 0.0, 0.0, 0.0, 0.0, 0.0, 0.0, 0.0, 0.0, 0.0, 0.0, 0.0, 0.0, 0.0, 0.0, 0.0, 0.0, 0.0, 0.0, 0.0, 0.0, 0.0, 0.0, 0.0, 0.0, 0.0, 0.0, 0.0, 0.0, 0.0, 0.0, 0.0, 0.0, 0.0, 0.0, 0.0, 0.0, 0.0, 0.0, 0.0, 0.0, 0.0, 0.0, 0.0, 0.0, 0.0, 0.0, 0.0, 0.0, 0.0, 0.0, 0.0, 0.0, 0.0, 0.0, 0.0, 0.0, 0.0, 0.0, 0.0, 0.0, 0.0, 0.0, 0.0, 0.0, 0.0, 0.0, 0.0, 0.0, 0.0, 0.0, 0.0, 0.0, 0.0, 0.0, 0.0, 0.0, 0.0, 0.0, 0.0, 0.0, 0.0, 0.0, 0.0, 0.0, 0.0, 0.0, 0.0, 0.0, 0.0, 0.0, 0.0, 0.0, 0.0, 0.0, 0.0, 0.0, 0.0, 0.0, 0.0, 0.0, 0.0, 0.0, 0.0, 0.0, 0.0, 0.0, 0.0, 0.0, 0.0, 0.0, 0.0, 0.0, 0.0, 0.0, 0.0, 0.0, 0.0, 0.0, 0.0, 0.0, 0.0, 0.0, 0.0, 0.0, 0.0, 0.0, 0.0, 0.0, 0.0, 0.0, 0.0, 0.0, 0.0, 0.0, 0.0, 0.0, 0.0, 0.0, 0.0, 0.0, 0.0, 0.0, 0.0, 0.0, 0.0, 0.0, 0.0, 0.0, 0.0, 0.0, 0.0, 0.0, 0.0, 0.0, 0.0, 0.0, 0.0, 0.0, 0.0, 0.0, 0.0, 0.0, 0.0, 0.0, 0.0, 0.0, 0.0, 0.0, 0.0, 0.0, 0.0, 0.0, 0.0, 0.0, 0.0, 0.0, 0.0, 0.0, 0.0, 0.0, 0.0, 0.0, 0.0, 0.0, 0.0, 0.0, 0.0, 0.0, 0.0, 0.0, 0.0, 0.0, 0.0, 0.0, 0.0, 0.0, 0.0, 0.0, 0.0, 0.0, 0.0, 0.0, 0.0, 0.0, 0.0, 0.0, 0.0, 0.0, 0.0, 0.0, 0.0, 0.0, 0.0, 0.0, 0.0, 0.0, 0.0, 0.0, 0.0, 0.0, 0.0, 0.0, 0.0, 0.0, 0.0, 0.0, 0.0, 0.0, 0.0, 0.0, 0.0, 0.0, 0.0, 0.0, 0.0, 0.0, 0.0, 0.0, 0.0, 0.0, 0.0, 0.0, 0.0, 0.0, 0.0, 0.0, 0.0, 0.0, 0.0, 0.0, 0.0, 0.0, 0.0, 0.0, 0.0, 0.0, 0.0, 0.0, 0.0, 0.0, 0.0, 0.0, 0.0, 0.0, 0.0, 0.0, 0.0, 0.0, 0.0, 0.0, 0.0, 0.0, 0.0, 0.0, 0.0, 0.0, 0.0, 0.0, 0.0, 0.0, 0.0, 0.0, 0.0, 0.0, 0.0, 0.0, 0.0, 0.0, 0.0, 0.0, 0.0, 0.0, 0.0, 0.0, 0.0, 0.0, 0.0, 0.0, 0.0, 0.0, 0.0, 0.0, 0.0, 0.0, 0.0, 0.0, 0.0, 0.0, 0.0, 0.0, 0.0, 0.0, 0.0, 0.0, 0.0, 0.0, 0.0, 0.0, 0.0, 0.0, 0.0, 0.0, 0.0, 0.0, 0.0, 0.0, 0.0, 0.0, 0.0, 0.0, 0.0, 0.0, 0.0, 0.0, 0.0, 0.0, 0.0, 0.0, 0.0, 0.0, 0.0, 0.0, 0.0, 0.0, 0.0, 0.0, 0.0, 0.0, 0.0, 0.0, 0.0, 0.0, 0.0, 0.0, 0.0, 0.0, 0.0, 0.0, 0.0, 0.0, 0.0, 0.0, 0.0, 0.0, 0.0, 0.0, 0.0, 0.0, 0.0, 0.0, 0.0, 0.0, 0.0, 0.0, 0.0, 0.0, 0.0, 0.0, 0.0, 0.0, 0.0, 0.0, 0.0, 0.0, 0.0, 0.0, 0.0, 0.0, 0.0, 0.0, 0.0, 0.0, 0.0, 0.0, 0.0, 0.0, 0.0, 0.0, 0.0, 0.0, 0.0, 0.0, 0.0, 0.0, 0.0, 0.0, 0.0, 0.0, 0.0, 0.0, 0.0, 0.0, 0.0, 0.0, 0.0, 0.0, 0.0, 0.0, 0.0, 0.0, 0.0, 0.0, 0.0, 0.0, 0.0, 0.0, 0.0, 0.0, 0.0, 0.0, 0.0, 0.0, 0.0, 0.0, 0.0, 0.0, 0.0, 0.0, 0.0, 0.0, 0.0, 0.0, 0.0, 0.0, 0.0, 0.0, 0.0, 0.0, 0.0, 0.0, 0.0, 0.0, 0.0, 0.0, 0.0, 0.0, 0.0, 0.0, 0.0, 0.0, 0.0, 0.0, 0.0, 0.0, 0.0, 0.0, 0.0, 0.0, 0.0, 0.0, 0.0, 0.0, 0.0, 0.0, 0.0, 0.0, 0.0, 0.0, 0.0, 0.0, 0.0, 0.0, 0.0, 0.0, 0.0, 0.0, 0.0, 0.0, 0.0, 0.0, 0.0, 0.0, 0.0, 0.0, 0.0, 0.0, 0.0, 0.0, 0.0, 0.0, 0.0, 0.0, 0.0, 0.0, 0.0, 0.0, 0.0, 0.0, 0.0, 0.0, 0.0, 0.0, 0.0, 0.0, 0.0, 0.0, 0.0, 0.0, 0.0, 0.0, 0.0, 0.0, 0.0, 0.0, 0.0, 0.0, 0.0, 0.0, 0.0, 0.0, 0.0, 0.0, 0.0, 0.0, 0.0, 0.0, 0.0, 0.0, 0.0, 0.0, 0.0, 0.0, 0.0, 0.0, 0.0, 0.0, 0.0, 0.0, 0.0, 0.0, 0.0, 0.0, 0.0, 0.0, 0.0, 0.0, 0.0, 0.0, 0.0, 0.0, 0.0, 0.0, 0.0, 0.0, 0.0, 0.0, 0.0, 0.0, 0.0, 0.0, 0.0, 0.0, 0.0, 0.0, 0.0, 0.0, 0.0, 0.0, 0.0, 0.0, 0.0, 0.0, 0.0, 0.0, 0.0, 0.0, 0.0, 0.0, 0.0, 0.0, 0.0, 0.0, 0.0, 0.0, 0.0, 0.0, 0.0, 0.0, 0.0, 0.0, 0.0, 0.0, 0.0, 0.0, 0.0, 0.0, 0.0, 0.0, 0.0, 0.0, 0.0, 0.0, 0.0, 0.0, 0.0, 0.0, 0.0, 0.0, 0.0, 0.0, 0.0, 0.0, 0.0, 0.0, 0.0, 0.0, 0.0, 0.0, 0.0, 0.0, 0.0, 0.0, 0.0, 0.0, 0.0, 0.0, 0.0, 0.0, 0.0, 0.0, 0.0, 0.0, 0.0, 0.0, 0.0, 0.0, 0.0, 0.0, 0.0, 0.0, 0.0, 0.0, 0.0, 0.0, 0.0, 0.0, 0.0, 0.0, 0.0, 0.0, 0.0, 0.0, 0.0, 0.0, 0.0, 0.0, 0.0, 0.0, 0.0, 0.0, 0.0, 0.0, 0.0, 0.0, 0.0, 0.0, 0.0, 0.0, 0.0, 0.0, 0.0, 0.0, 0.0, 0.0, 0.0, 0.0, 0.0, 0.0, 0.0, 0.0, 0.0, 0.0, 0.0, 0.0, 0.0, 0.0, 0.0, 0.0, 0.0, 0.0, 0.0, 0.0, 0.0, 0.0, 0.0, 0.0, 0.0, 0.0, 0.0, 0.0, 0.0, 0.0, 0.0, 0.0, 0.0, 0.0, 0.0, 0.0, 0.0, 0.0, 0.0, 0.0, 0.0, 0.0, 0.0, 0.0, 0.0, 0.0, 0.0, 0.0, 0.0, 0.0, 0.0, 0.0, 0.0, 0.0, 0.0, 0.0, 0.0, 0.0, 0.0, 0.0, 0.0, 0.0, 0.0, 0.0, 0.0, 0.0, 0.0, 0.0, 0.0, 0.0, 0.0, 0.0, 0.0, 0.0, 0.0, 0.0, 0.0, 0.0, 0.0, 0.0, 0.0, 0.0, 0.0, 0.0, 0.0, 0.0, 0.0, 0.0, 0.0, 0.0, 0.0, 0.0, 0.0, 0.0, 0.0, 0.0, 0.0, 0.0, 0.0, 0.0, 0.0, 0.0, 0.0, 0.0, 0.0, 0.0, 0.0, 0.0, 0.0, 0.0, 0.0, 0.0, 0.0, 0.0, 0.0, 0.0, 0.0, 0.0, 0.0, 0.0, 0.0, 0.0, 0.0, 0.0, 0.0, 0.0, 0.0, 0.0, 0.0, 0.0, 0.0, 0.0, 0.0, 0.0, 0.0, 0.0, 0.0, 0.0, 0.0, 0.0, 0.0, 0.0, 0.0, 0.0, 0.0, 0.0, 0.0, 0.0, 0.0, 0.0, 0.0, 0.0, 0.0, 0.0, 0.0, 0.0, 0.0, 0.0, 0.0, 0.0, 0.0, 0.0, 0.0, 0.0, 0.0, 0.0, 0.0, 0.0, 0.0, 0.0, 0.0, 0.0, 0.0, 0.0, 0.0, 0.0, 0.0, 0.0, 0.0, 0.0, 0.0, 0.0, 0.0, 0.0, 0.0, 0.0, 0.0, 0.0, 0.0, 0.0, 0.0, 0.0, 0.0, 0.0, 0.0, 0.0, 0.0, 0.0, 0.0, 0.0, 0.0, 0.0, 0.0, 0.0, 0.0, 0.0, 0.0, 0.0, 0.0, 0.0, 0.0, 0.0, 0.0, 0.0, 0.0, 0.0, 0.0, 0.0, 0.0, 0.0, 0.0, 0.0, 0.0, 0.0, 0.0, 0.0, 0.0, 0.0, 0.0, 0.0, 0.0, 0.0, 0.0, 0.0, 0.0, 0.0, 0.0, 0.0, 0.0, 0.0, 0.0, 0.0, 0.0, 0.0, 0.0, 0.0, 0.0, 0.0, 0.0, 0.0, 0.0, 0.0, 0.0, 0.0, 0.0, 0.0, 0.0, 0.0, 0.0, 0.0, 0.0, 0.0, 0.0, 0.0, 0.0, 0.0, 0.0, 0.0, 0.0, 0.0, 0.0, 0.0, 0.0, 0.0, 0.0, 0.0, 0.0, 0.0, 0.0, 0.0, 0.0, 0.0, 0.0, 0.0, 0.0, 0.0, 0.0, 0.0, 0.0, 0.0, 0.0, 0.0, 0.0, 0.0, 0.0, 0.0, 0.0, 0.0, 0.0, 0.0, 0.0, 0.0, 0.0, 0.0, 0.0, 0.0, 0.0, 0.0, 0.0, 0.0, 0.0, 0.0, 0.0, 0.0, 0.0, 0.0, 0.0, 0.0, 0.0, 0.0, 0.0, 0.0, 0.0, 0.0, 0.0, 0.0, 0.0, 0.0, 0.0, 0.0, 0.0, 0.0, 0.0, 0.0, 0.0, 0.0, 0.0, 0.0, 0.0, 0.0, 0.0, 0.0, 0.0, 0.0, 0.0, 0.0, 0.0, 0.0, 0.0, 0.0, 0.0, 0.0, 0.0, 0.0, 0.0, 0.0, 0.0, 0.0, 0.0, 0.0, 0.0, 0.0, 0.0, 0.0, 0.0, 0.0, 0.0, 0.0, 0.0, 0.0, 0.0, 0.0, 0.0, 0.0, 0.0, 0.0, 0.0, 0.0, 0.0, 0.0, 0.0, 0.0, 0.0, 0.0, 0.0, 0.0, 0.0, 0.0, 0.0, 0.0, 0.0, 0.0, 0.0, 0.0, 0.0, 0.0, 0.0, 0.0, 0.0, 0.0, 0.0, 0.0, 0.0, 0.0, 0.0, 0.0, 0.0, 0.0, 0.0, 0.0, 0.0, 0.0, 0.0, 0.0, 0.0, 0.0, 0.0, 0.0, 0.0, 0.0, 0.0, 0.0, 0.0, 0.0, 0.0, 0.0, 0.0, 0.0, 0.0, 0.0, 0.0, 0.0, 0.0, 0.0, 0.0, 0.0, 0.0, 0.0, 0.0, 0.0, 0.0, 0.0, 0.0, 0.0, 0.0, 0.0, 0.0, 0.0, 0.0, 0.0, 0.0, 0.0, 0.0, 0.0, 0.0, 0.0, 0.0, 0.0, 0.0, 0.0, 0.0, 0.0, 0.0, 0.0, 0.0, 0.0, 0.0, 0.0, 0.0, 0.0, 0.0, 0.0, 0.0, 0.0, 0.0, 0.0, 0.0, 0.0, 0.0, 0.0, 0.0, 0.0, 0.0, 0.0, 0.0, 0.0, 0.0, 0.0, 0.0, 0.0, 0.0, 0.0, 0.0, 0.0, 0.0, 0.0, 0.0, 0.0, 0.0, 0.0, 0.0, 0.0, 0.0, 0.0, 0.0, 0.0, 0.0, 0.0, 0.0, 0.0, 0.0, 0.0, 0.0, 0.0, 0.0, 0.0, 0.0, 0.0, 0.0, 0.0, 0.0, 0.0, 0.0, 0.0, 0.0, 0.0, 0.0, 0.0, 0.0, 0.0, 0.0, 0.0, 0.0, 0.0, 0.0, 0.0, 0.0, 0.0, 0.0, 0.0, 0.0, 0.0, 0.0, 0.0, 0.0, 0.0, 0.0, 0.0, 0.0, 0.0, 0.0, 0.0, 0.0, 0.0, 0.0, 0.0, 0.0, 0.0, 0.0, 0.0, 0.0, 0.0, 0.0, 0.0, 0.0, 0.0, 0.0, 0.0, 0.0, 0.0, 0.0, 0.0, 0.0, 0.0, 0.0, 0.0, 0.0, 0.0, 0.0, 0.0, 0.0, 0.0, 0.0, 0.0, 0.0, 0.0, 0.0, 0.0, 0.0, 0.0, 0.0, 0.0, 0.0, 0.0, 0.0, 0.0, 0.0, 0.0, 0.0, 0.0, 0.0, 0.0, 0.0, 0.0, 0.0, 0.0, 0.0, 0.0, 0.0, 0.0, 0.0, 0.0, 0.0, 0.0, 0.0, 0.0, 0.0, 0.0, 0.0, 0.0, 0.0, 0.0, 0.0, 0.0, 0.0, 0.0, 0.0, 0.0, 0.0, 0.0, 0.0, 0.0, 0.0, 0.0, 0.0, 0.0, 0.0, 0.0, 0.0, 0.0, 0.0, 0.0, 0.0, 0.0, 0.0, 0.0, 0.0, 0.0, 0.0, 0.0, 0.0, 0.0, 0.0, 0.0, 0.0, 0.0, 0.0, 0.0, 0.0, 0.0, 0.0, 0.0, 0.0, 0.0, 0.0, 0.0, 0.0, 0.0, 0.0, 0.0, 0.0, 0.0, 0.0, 0.0, 0.0, 0.0, 0.0, 0.0, 0.0, 0.0, 0.0, 0.0, 0.0, 0.0, 0.0, 0.0, 0.0, 0.0, 0.0, 0.0, 0.0, 0.0, 0.0, 0.0, 0.0, 0.0, 0.0, 0.0, 0.0, 0.0, 0.0, 0.0, 0.0, 0.0, 0.0, 0.0, 0.0, 0.0, 0.0, 0.0, 0.0, 0.0, 0.0, 0.0, 0.0, 0.0, 0.0, 0.0, 0.0, 0.0, 0.0, 0.0, 0.0, 0.0, 0.0, 0.0, 0.0, 0.0, 0.0, 0.0, 0.0, 0.0, 0.0, 0.0, 0.0, 0.0, 0.0, 0.0, 0.0, 0.0, 0.0, 0.0, 0.0, 0.0, 0.0, 0.0, 0.0, 0.0, 0.0, 0.0, 0.0, 0.0, 0.0, 0.0, 0.0, 0.0, 0.0, 0.0, 0.0, 0.0, 0.0, 0.0, 0.0, 0.0, 0.0, 0.0, 0.0, 0.0, 0.0, 0.0, 0.0, 0.0, 0.0, 0.0, 0.0, 0.0, 0.0, 0.0, 0.0, 0.0, 0.0, 0.0, 0.0, 0.0, 0.0, 0.0, 0.0, 0.0, 0.0, 0.0, 0.0, 0.0, 0.0, 0.0, 0.0, 0.0, 0.0, 0.0, 0.0, 0.0, 0.0, 0.0, 0.0, 0.0, 0.0, 0.0, 0.0, 0.0, 0.0, 0.0, 0.0, 0.0, 0.0, 0.0, 0.0, 0.0, 0.0, 0.0, 0.0, 0.0, 0.0, 0.0, 0.0, 0.0, 0.0, 0.0, 0.0, 0.0, 0.0, 0.0, 0.0, 0.0, 0.0, 0.0, 0.0, 0.0, 0.0, 0.0, 0.0, 0.0, 0.0, 0.0, 0.0, 0.0, 0.0, 0.0, 0.0, 0.0, 0.0, 0.0, 0.0, 0.0, 0.0, 0.0, 0.0, 0.0, 0.0, 0.0, 0.0, 0.0, 0.0, 0.0, 0.0, 0.0, 0.0, 0.0, 0.0, 0.0, 0.0, 0.0, 0.0, 0.0, 0.0, 0.0, 0.0, 0.0, 0.0, 0.0, 0.0, 0.0, 0.0, 0.0, 0.0, 0.0, 0.0, 0.0, 0.0, 0.0, 0.0, 0.0, 0.0, 0.0, 0.0, 0.0, 0.0, 0.0, 0.0, 0.0, 0.0, 0.0, 0.0, 0.0, 0.0, 0.0, 0.0, 0.0, 0.0, 0.0, 0.0, 0.0, 0.0, 0.0, 0.0, 0.0, 0.0, 0.0, 0.0, 0.0, 0.0, 0.0, 0.0, 0.0, 0.0, 0.0, 0.0, 0.0, 0.0, 0.0, 0.0, 0.0, 0.0, 0.0, 0.0, 0.0, 0.0, 0.0, 0.0, 0.0, 0.0, 0.0, 0.0, 0.0, 0.0, 0.0, 0.0, 0.0, 0.0, 0.0, 0.0, 0.0, 0.0, 0.0, 0.0, 0.0, 0.0, 0.0, 0.0, 0.0, 0.0, 0.0, 0.0, 0.0, 0.0, 0.0, 0.0, 0.0, 0.0, 0.0, 0.0, 0.0, 0.0, 0.0, 0.0, 0.0, 0.0, 0.0, 0.0, 0.0, 0.0, 0.0, 0.0, 0.0, 0.0, 0.0, 0.0, 0.0, 0.0, 0.0, 0.0, 0.0, 0.0, 0.0, 0.0, 0.0, 0.0, 0.0, 0.0, 0.0, 0.0, 0.0, 0.0, 0.0, 0.0, 0.0, 0.0, 0.0, 0.0, 0.0, 0.0, 0.0, 0.0, 0.0, 0.0, 0.0, 0.0, 0.0, 0.0, 0.0, 0.0, 0.0, 0.0, 0.0, 0.0, 0.0, 0.0, 0.0, 0.0, 0.0, 0.0, 0.0, 0.0, 0.0, 0.0, 0.0, 0.0, 0.0, 0.0, 0.0, 0.0, 0.0, 0.0, 0.0, 0.0, 0.0, 0.0, 0.0, 0.0, 0.0, 0.0, 0.0, 0.0, 0.0, 0.0, 0.0, 0.0, 0.0, 0.0, 0.0, 0.0, 0.0, 0.0, 0.0, 0.0, 0.0, 0.0, 0.0, 0.0, 0.0, 0.0, 0.0, 0.0, 0.0, 0.0, 0.0, 0.0, 0.0, 0.0, 0.0, 0.0, 0.0, 0.0, 0.0, 0.0, 0.0, 0.0, 0.0, 0.0, 0.0, 0.0, 0.0, 0.0, 0.0, 0.0, 0.0, 0.0, 0.0, 0.0, 0.0, 0.0, 0.0, 0.0, 0.0, 0.0, 0.0, 0.0, 0.0, 0.0, 0.0, 0.0, 0.0, 0.0, 0.0, 0.0, 0.0, 0.0, 0.0, 0.0, 0.0, 0.0, 0.0, 0.0, 0.0, 0.0, 0.0, 0.0, 0.0, 0.0, 0.0, 0.0, 0.0, 0.0, 0.0, 0.0, 0.0, 0.0, 0.0, 0.0, 0.0, 0.0, 0.0, 0.0, 0.0, 0.0, 0.0, 0.0, 0.0, 0.0, 0.0, 0.0, 0.0, 0.0, 0.0, 0.0, 0.0, 0.0, 0.0, 0.0, 0.0, 0.0, 0.0, 0.0, 0.0, 0.0, 0.0, 0.0, 0.0, 0.0, 0.0, 0.0, 0.0, 0.0, 0.0, 0.0, 0.0, 0.0, 0.0, 0.0, 0.0, 0.0, 0.0, 0.0, 0.0, 0.0, 0.0, 0.0, 0.0, 0.0, 0.0, 0.0, 0.0, 0.0, 0.0, 0.0, 0.0, 0.0, 0.0, 0.0, 0.0, 0.0, 0.0, 0.0, 0.0, 0.0, 0.0, 0.0, 0.0, 0.0, 0.0, 0.0, 0.0, 0.0, 0.0, 0.0, 0.0, 0.0, 0.0, 0.0, 0.0, 0.0, 0.0, 0.0, 0.0, 0.0, 0.0, 0.0, 0.0, 0.0, 0.0, 0.0, 0.0, 0.0, 0.0, 0.0, 0.0, 0.0, 0.0, 0.0, 0.0, 0.0, 0.0, 0.0, 0.0, 0.0, 0.0, 0.0, 0.0, 0.0, 0.0, 0.0, 0.0, 0.0, 0.0, 0.0, 0.0, 0.0, 0.0, 0.0, 0.0, 0.0, 0.0, 0.0, 0.0, 0.0, 0.0, 0.0, 0.0, 0.0, 0.0, 0.0, 0.0, 0.0, 0.0, 0.0, 0.0, 0.0, 0.0, 0.0, 0.0, 0.0, 0.0, 0.0, 0.0, 0.0, 0.0, 0.0, 0.0, 0.0, 0.0, 0.0, 0.0, 0.0, 0.0, 0.0, 0.0, 0.0, 0.0, 0.0, 0.0, 0.0, 0.0, 0.0, 0.0, 0.0, 0.0, 0.0, 0.0, 0.0, 0.0, 0.0, 0.0, 0.0, 0.0, 0.0, 0.0, 0.0, 0.0, 0.0, 0.0, 0.0, 0.0, 0.0, 0.0, 0.0, 0.0, 0.0, 0.0, 0.0, 0.0, 0.0, 0.0, 0.0, 0.0, 0.0, 0.0, 0.0, 0.0, 0.0, 0.0, 0.0, 0.0, 0.0, 0.0, 0.0, 0.0, 0.0, 0.0, 0.0, 0.0, 0.0, 0.0, 0.0, 0.0, 0.0, 0.0, 0.0, 0.0, 0.0, 0.0, 0.0, 0.0, 0.0, 0.0, 0.0, 0.0, 0.0, 0.0, 0.0, 0.0, 0.0, 0.0, 0.0, 0.0, 0.0, 0.0, 0.0, 0.0, 0.0, 0.0, 0.0, 0.0, 0.0, 0.0, 0.0, 0.0, 0.0, 0.0, 0.0, 0.0, 0.0, 0.0, 0.0, 0.0, 0.0, 0.0, 0.0, 0.0, 0.0, 0.0, 0.0, 0.0, 0.0, 0.0, 0.0, 0.0, 0.0, 0.0, 0.0, 0.0, 0.0, 0.0, 0.0, 0.0, 0.0, 0.0, 0.0, 0.0, 0.0, 0.0, 0.0, 0.0, 0.0, 0.0, 0.0, 0.0, 0.0, 0.0, 0.0, 0.0, 0.0, 0.0, 0.0, 0.0, 0.0, 0.0, 0.0, 0.0, 0.0, 0.0, 0.0, 0.0, 0.0, 0.0, 0.0, 0.0, 0.0, 0.0, 0.0625, 0.5, 0.0625, 1.0, 0.03125, 1.0, 0.03125, 0.5, 1.0, 0.5, 1.0, 1.0, 0.9688, 1.0, 0.9688, 0.5, 0.9688, 0.5, 0.9688, 1.0, 0.9375, 1.0, 0.9375, 0.5, 0.03125, 0.5, 0.03125, 1.0, 0.0, 1.0, 0.0, 0.5, 0.9375, 0.5, 0.9375, 1.0, 0.9062, 1.0, 0.9062, 0.5, 0.75, 0.49, 0.7968, 0.4854, 0.8418, 0.4717, 0.8833, 0.4496, 0.9197, 0.4197, 0.9496, 0.3833, 0.9717, 0.3418, 0.9854, 0.2968, 0.99, 0.25, 0.9854, 0.2032, 0.9717, 0.1582, 0.9496, 0.1167, 0.9197, 0.08029, 0.8833, 0.05045, 0.8418, 0.02827, 0.7968, 0.01461, 0.75, 0.01, 0.7032, 0.01461, 0.6582, 0.02827, 0.6167, 0.05045, 0.5803, 0.08029, 0.5504, 0.1167, 0.5283, 0.1582, 0.5146, 0.2032, 0.51, 0.25, 0.5146, 0.2968, 0.5283, 0.3418, 0.5504, 0.3833, 0.5803, 0.4197, 0.6167, 0.4496, 0.6582, 0.4717, 0.7032, 0.4854, 0.9062, 0.5, 0.9062, 1.0, 0.875, 1.0, 0.875, 0.5, 0.875, 0.5, 0.875, 1.0, 0.8438, 1.0, 0.8438, 0.5, 0.8438, 0.5, 0.8438, 1.0, 0.8125, 1.0, 0.8125, 0.5, 0.8125, 0.5, 0.8125, 1.0, 0.7812, 1.0, 0.7812, 0.5, 0.7812, 0.5, 0.7812, 1.0, 0.75, 1.0, 0.75, 0.5, 0.75, 0.5, 0.75, 1.0, 0.7188, 1.0, 0.7188, 0.5, 0.7188, 0.5, 0.7188, 1.0, 0.6875, 1.0, 0.6875, 0.5, 0.6875, 0.5, 0.6875, 1.0, 0.6562, 1.0, 0.6562, 0.5, 0.6562, 0.5, 0.6562, 1.0, 0.625, 1.0, 0.625, 0.5, 0.625, 0.5, 0.625, 1.0, 0.5938, 1.0, 0.5938, 0.5, 0.5938, 0.5, 0.5938, 1.0, 0.5625, 1.0, 0.5625, 0.5, 0.5625, 0.5, 0.5625, 1.0, 0.5312, 1.0, 0.5312, 0.5, 0.5312, 0.5, 0.5312, 1.0, 0.5, 1.0, 0.5, 0.5, 0.5, 0.5, 0.5, 1.0, 0.4688, 1.0, 0.4688, 0.5, 0.4688, 0.5, 0.4688, 1.0, 0.4375, 1.0, 0.4375, 0.5, 0.4375, 0.5, 0.4375, 1.0, 0.4062, 1.0, 0.4062, 0.5, 0.4062, 0.5, 0.4062, 1.0, 0.375, 1.0, 0.375, 0.5, 0.375, 0.5, 0.375, 1.0, 0.3438, 1.0, 0.3438, 0.5, 0.3438, 0.5, 0.3438, 1.0, 0.3125, 1.0, 0.3125, 0.5, 0.3125, 0.5, 0.3125, 1.0, 0.2812, 1.0, 0.2812, 0.5, 0.2812, 0.5, 0.2812, 1.0, 0.25, 1.0, 0.25, 0.5, 0.25, 0.5, 0.25, 1.0, 0.2188, 1.0, 0.2188, 0.5, 0.2188, 0.5, 0.2188, 1.0, 0.1875, 1.0, 0.1875, 0.5, 0.1875, 0.5, 0.1875, 1.0, 0.1562, 1.0, 0.1562, 0.5, 0.1562, 0.5, 0.1562, 1.0, 0.125, 1.0, 0.125, 0.5, 0.125, 0.5, 0.125, 1.0, 0.09375, 1.0, 0.09375, 0.5, 0.09375, 0.5, 0.09375, 1.0, 0.0625, 1.0, 0.0625, 0.5, 0.2968, 0.4854, 0.25, 0.49, 0.2032, 0.4854, 0.1582, 0.4717, 0.1167, 0.4496, 0.08029, 0.4197, 0.05045, 0.3833, 0.02827, 0.3418, 0.01461, 0.2968, 0.01, 0.25, 0.01461, 0.2032, 0.02827, 0.1582, 0.05045, 0.1167, 0.08029, 0.08029, 0.1167, 0.05045, 0.1582, 0.02827, 0.2032, 0.01461, 0.25, 0.01, 0.2968, 0.01461, 0.3418, 0.02827, 0.3833, 0.05045, 0.4197, 0.08029, 0.4496, 0.1167, 0.4717, 0.1582, 0.4854, 0.2032, 0.49, 0.25, 0.4854, 0.2968, 0.4717, 0.3418, 0.4496, 0.3833, 0.4197, 0.4197, 0.3833, 0.4496, 0.3418, 0.4717])
me_cube.materials.append(mat_material)
me_cube.materials.append(mat_material_001)
me_cube.materials.append(mat_material_002)
me_cube.materials.append(mat_material_003)
me_cube.materials.append(mat_material_004)
me_cube.use_mirror_vertex_groups = False
me_cube.update()

# ---- objects
ob_cube = bpy.data.objects.new('Cube', me_cube)

# ---- transforms, parenting, visibility, modifiers, constraints
ob_cube.location = (0.0, 0.0, 0.0)
ob_cube.lock_rotations_4d = False
ob_cube.empty_display_type = 'ARROWS'
ob_cube.lineart.crease_threshold = 0.0

# ---- collection membership
col_collection.objects.link(ob_cube)

# ---- scene / render settings (as saved in the file)
scene.frame_start = 1; scene.frame_end = 250; scene.frame_set(1)
scene.render.engine = 'BLENDER_EEVEE_NEXT'
scene.cycles.sampling_pattern = 'TABULATED_SOBOL'
scene.cycles.use_light_tree = False
scene.view_settings.view_transform = 'Filmic'
bpy.context.view_layer.update()

# ---- added for rendering (the .blend has no active camera and no usable light): camera, sun
cam_auto = bpy.data.cameras.new('AutoCamera')
cam_auto.lens = 50.0
cam_auto.sensor_width = 36.0
cam_auto.clip_end = 1000.0
ob_auto_camera = bpy.data.objects.new('AutoCamera', cam_auto)
scene.collection.objects.link(ob_auto_camera)
ob_auto_camera.location = (25.8227, -31.0566, 21.0089)
ob_auto_camera.rotation_euler = (1.09748, -7.21219e-08, 0.694738)
scene.camera = ob_auto_camera
light_auto_sun = bpy.data.lights.new('AutoSun', 'SUN')
light_auto_sun.energy = 3.0
light_auto_sun.angle = 0.0523599
ob_auto_sun = bpy.data.objects.new('AutoSun', light_auto_sun)
scene.collection.objects.link(ob_auto_sun)
ob_auto_sun.rotation_euler = (0.872665, 0.174533, 0.523599)
bpy.context.view_layer.update()
